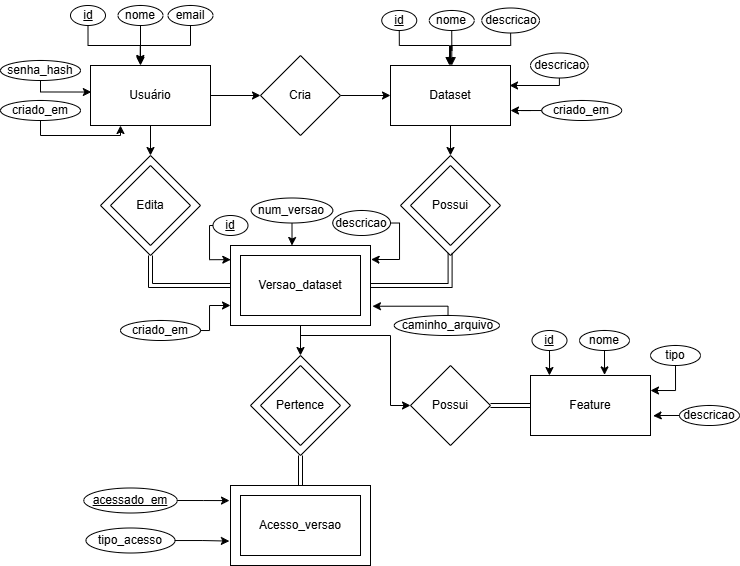

The diagram above was exported from draw.io. Its source (the exported page's mxGraphModel, read from the mxfile embedded in the PNG):
<mxGraphModel dx="975" dy="540" grid="0" gridSize="10" guides="1" tooltips="1" connect="1" arrows="1" fold="1" page="1" pageScale="1" pageWidth="850" pageHeight="1100" math="0" shadow="0">
  <root>
    <mxCell id="0" />
    <mxCell id="1" parent="0" />
    <mxCell id="XEtvK5bpd1sbTAdO9Dhm-4" edge="1" parent="1" source="XEtvK5bpd1sbTAdO9Dhm-1" style="edgeStyle=orthogonalEdgeStyle;rounded=0;orthogonalLoop=1;jettySize=auto;html=1;entryX=0;entryY=0.5;entryDx=0;entryDy=0;" target="XEtvK5bpd1sbTAdO9Dhm-3">
      <mxGeometry relative="1" as="geometry" />
    </mxCell>
    <mxCell id="XEtvK5bpd1sbTAdO9Dhm-12" edge="1" parent="1" source="XEtvK5bpd1sbTAdO9Dhm-1" style="edgeStyle=orthogonalEdgeStyle;rounded=0;orthogonalLoop=1;jettySize=auto;html=1;entryX=0.5;entryY=0;entryDx=0;entryDy=0;" target="XEtvK5bpd1sbTAdO9Dhm-17">
      <mxGeometry relative="1" as="geometry" />
    </mxCell>
    <mxCell id="XEtvK5bpd1sbTAdO9Dhm-1" parent="1" style="rounded=0;whiteSpace=wrap;html=1;" value="Usuário" vertex="1">
      <mxGeometry height="60" width="120" x="111" y="100" as="geometry" />
    </mxCell>
    <mxCell id="XEtvK5bpd1sbTAdO9Dhm-10" edge="1" parent="1" source="XEtvK5bpd1sbTAdO9Dhm-2" style="edgeStyle=orthogonalEdgeStyle;rounded=0;orthogonalLoop=1;jettySize=auto;html=1;entryX=0.5;entryY=0;entryDx=0;entryDy=0;" target="XEtvK5bpd1sbTAdO9Dhm-19">
      <mxGeometry relative="1" as="geometry" />
    </mxCell>
    <mxCell id="XEtvK5bpd1sbTAdO9Dhm-2" parent="1" style="rounded=0;whiteSpace=wrap;html=1;" value="Dataset" vertex="1">
      <mxGeometry height="60" width="120" x="411" y="100" as="geometry" />
    </mxCell>
    <mxCell id="XEtvK5bpd1sbTAdO9Dhm-5" edge="1" parent="1" source="XEtvK5bpd1sbTAdO9Dhm-3" style="edgeStyle=orthogonalEdgeStyle;rounded=0;orthogonalLoop=1;jettySize=auto;html=1;entryX=0;entryY=0.5;entryDx=0;entryDy=0;" target="XEtvK5bpd1sbTAdO9Dhm-2">
      <mxGeometry relative="1" as="geometry" />
    </mxCell>
    <mxCell id="XEtvK5bpd1sbTAdO9Dhm-3" parent="1" style="rhombus;whiteSpace=wrap;html=1;" value="Cria" vertex="1">
      <mxGeometry height="80" width="80" x="281" y="90" as="geometry" />
    </mxCell>
    <mxCell id="XEtvK5bpd1sbTAdO9Dhm-6" parent="1" style="rounded=0;whiteSpace=wrap;html=1;" value="Versao_dataset" vertex="1">
      <mxGeometry height="60" width="120" x="261" y="290" as="geometry" />
    </mxCell>
    <mxCell id="XEtvK5bpd1sbTAdO9Dhm-13" edge="1" parent="1" source="XEtvK5bpd1sbTAdO9Dhm-17" style="edgeStyle=orthogonalEdgeStyle;rounded=0;orthogonalLoop=1;jettySize=auto;html=1;entryX=0;entryY=0.5;entryDx=0;entryDy=0;shape=link;exitX=0.5;exitY=1;exitDx=0;exitDy=0;" target="XEtvK5bpd1sbTAdO9Dhm-20">
      <mxGeometry relative="1" as="geometry">
        <Array as="points">
          <mxPoint x="171" y="320" />
        </Array>
      </mxGeometry>
    </mxCell>
    <mxCell id="XEtvK5bpd1sbTAdO9Dhm-11" edge="1" parent="1" source="XEtvK5bpd1sbTAdO9Dhm-19" style="edgeStyle=orthogonalEdgeStyle;rounded=0;orthogonalLoop=1;jettySize=auto;html=1;entryX=1;entryY=0.5;entryDx=0;entryDy=0;shape=link;exitX=0.496;exitY=0.974;exitDx=0;exitDy=0;exitPerimeter=0;" target="XEtvK5bpd1sbTAdO9Dhm-20">
      <mxGeometry relative="1" as="geometry">
        <Array as="points">
          <mxPoint x="471" y="320" />
        </Array>
      </mxGeometry>
    </mxCell>
    <mxCell id="XEtvK5bpd1sbTAdO9Dhm-7" parent="1" style="rhombus;whiteSpace=wrap;html=1;" value="Edita" vertex="1">
      <mxGeometry height="80" width="80" x="131" y="200" as="geometry" />
    </mxCell>
    <mxCell id="XEtvK5bpd1sbTAdO9Dhm-8" parent="1" style="rhombus;whiteSpace=wrap;html=1;" value="Possui" vertex="1">
      <mxGeometry height="80" width="80" x="431" y="200" as="geometry" />
    </mxCell>
    <mxCell id="XEtvK5bpd1sbTAdO9Dhm-14" parent="1" style="rounded=0;whiteSpace=wrap;html=1;" value="Acesso_versao" vertex="1">
      <mxGeometry height="60" width="120" x="261" y="530" as="geometry" />
    </mxCell>
    <mxCell id="XEtvK5bpd1sbTAdO9Dhm-17" parent="1" style="rhombus;whiteSpace=wrap;html=1;fillColor=none;" value="" vertex="1">
      <mxGeometry height="100" width="100" x="121" y="190" as="geometry" />
    </mxCell>
    <mxCell id="XEtvK5bpd1sbTAdO9Dhm-19" parent="1" style="rhombus;whiteSpace=wrap;html=1;fillColor=none;" value="" vertex="1">
      <mxGeometry height="100" width="100" x="421" y="190" as="geometry" />
    </mxCell>
    <mxCell id="XEtvK5bpd1sbTAdO9Dhm-30" edge="1" parent="1" source="XEtvK5bpd1sbTAdO9Dhm-20" style="edgeStyle=orthogonalEdgeStyle;rounded=0;orthogonalLoop=1;jettySize=auto;html=1;entryX=0.5;entryY=0;entryDx=0;entryDy=0;" target="XEtvK5bpd1sbTAdO9Dhm-29">
      <mxGeometry relative="1" as="geometry" />
    </mxCell>
    <mxCell id="XEtvK5bpd1sbTAdO9Dhm-34" edge="1" parent="1" source="XEtvK5bpd1sbTAdO9Dhm-20" style="edgeStyle=orthogonalEdgeStyle;rounded=0;orthogonalLoop=1;jettySize=auto;html=1;entryX=0;entryY=0.5;entryDx=0;entryDy=0;" target="XEtvK5bpd1sbTAdO9Dhm-33">
      <mxGeometry relative="1" as="geometry">
        <Array as="points">
          <mxPoint x="321" y="370" />
          <mxPoint x="411" y="370" />
          <mxPoint x="411" y="440" />
        </Array>
      </mxGeometry>
    </mxCell>
    <mxCell id="XEtvK5bpd1sbTAdO9Dhm-20" parent="1" style="rounded=0;whiteSpace=wrap;html=1;fillColor=none;" value="" vertex="1">
      <mxGeometry height="80" width="140" x="251" y="280" as="geometry" />
    </mxCell>
    <mxCell id="XEtvK5bpd1sbTAdO9Dhm-22" parent="1" style="rounded=0;whiteSpace=wrap;html=1;fillColor=none;" value="" vertex="1">
      <mxGeometry height="80" width="140" x="251" y="520" as="geometry" />
    </mxCell>
    <mxCell id="XEtvK5bpd1sbTAdO9Dhm-28" parent="1" style="rhombus;whiteSpace=wrap;html=1;" value="Pertence" vertex="1">
      <mxGeometry height="80" width="80" x="281" y="400" as="geometry" />
    </mxCell>
    <mxCell id="XEtvK5bpd1sbTAdO9Dhm-31" edge="1" parent="1" source="XEtvK5bpd1sbTAdO9Dhm-29" style="edgeStyle=orthogonalEdgeStyle;rounded=0;orthogonalLoop=1;jettySize=auto;html=1;exitX=0.5;exitY=1;exitDx=0;exitDy=0;entryX=0.5;entryY=0;entryDx=0;entryDy=0;shape=link;" target="XEtvK5bpd1sbTAdO9Dhm-22">
      <mxGeometry relative="1" as="geometry" />
    </mxCell>
    <mxCell id="XEtvK5bpd1sbTAdO9Dhm-29" parent="1" style="rhombus;whiteSpace=wrap;html=1;fillColor=none;" value="" vertex="1">
      <mxGeometry height="100" width="100" x="271" y="390" as="geometry" />
    </mxCell>
    <mxCell id="XEtvK5bpd1sbTAdO9Dhm-32" parent="1" style="rounded=0;whiteSpace=wrap;html=1;" value="Feature" vertex="1">
      <mxGeometry height="60" width="120" x="551" y="410" as="geometry" />
    </mxCell>
    <mxCell id="XEtvK5bpd1sbTAdO9Dhm-35" edge="1" parent="1" source="XEtvK5bpd1sbTAdO9Dhm-33" style="edgeStyle=orthogonalEdgeStyle;rounded=0;orthogonalLoop=1;jettySize=auto;html=1;exitX=1;exitY=0.5;exitDx=0;exitDy=0;entryX=0;entryY=0.5;entryDx=0;entryDy=0;shape=link;" target="XEtvK5bpd1sbTAdO9Dhm-32">
      <mxGeometry relative="1" as="geometry" />
    </mxCell>
    <mxCell id="XEtvK5bpd1sbTAdO9Dhm-33" parent="1" style="rhombus;whiteSpace=wrap;html=1;" value="Possui" vertex="1">
      <mxGeometry height="80" width="80" x="431" y="400" as="geometry" />
    </mxCell>
    <mxCell id="XEtvK5bpd1sbTAdO9Dhm-36" parent="1" style="text;html=1;whiteSpace=wrap;strokeColor=none;fillColor=none;align=center;verticalAlign=middle;rounded=0;fontStyle=4" value="id" vertex="1">
      <mxGeometry height="30" width="60" x="78.5" y="35" as="geometry" />
    </mxCell>
    <mxCell id="XEtvK5bpd1sbTAdO9Dhm-37" parent="1" style="text;html=1;whiteSpace=wrap;strokeColor=none;fillColor=none;align=center;verticalAlign=middle;rounded=0;" value="nome" vertex="1">
      <mxGeometry height="30" width="60" x="131" y="35" as="geometry" />
    </mxCell>
    <mxCell id="XEtvK5bpd1sbTAdO9Dhm-38" parent="1" style="text;html=1;whiteSpace=wrap;strokeColor=none;fillColor=none;align=center;verticalAlign=middle;rounded=0;" value="email" vertex="1">
      <mxGeometry height="30" width="60" x="181" y="35" as="geometry" />
    </mxCell>
    <mxCell id="XEtvK5bpd1sbTAdO9Dhm-39" parent="1" style="text;html=1;whiteSpace=wrap;strokeColor=none;fillColor=none;align=center;verticalAlign=middle;rounded=0;" value="senha_hash" vertex="1">
      <mxGeometry height="30" width="60" x="31" y="90" as="geometry" />
    </mxCell>
    <mxCell id="XEtvK5bpd1sbTAdO9Dhm-40" parent="1" style="text;html=1;whiteSpace=wrap;strokeColor=none;fillColor=none;align=center;verticalAlign=middle;rounded=0;" value="criado_em" vertex="1">
      <mxGeometry height="30" width="60" x="31" y="130" as="geometry" />
    </mxCell>
    <mxCell id="XEtvK5bpd1sbTAdO9Dhm-41" parent="1" style="ellipse;whiteSpace=wrap;html=1;fillColor=none;fontStyle=4" value="" vertex="1">
      <mxGeometry height="20" width="35" x="91" y="40" as="geometry" />
    </mxCell>
    <mxCell id="XEtvK5bpd1sbTAdO9Dhm-42" parent="1" style="ellipse;whiteSpace=wrap;html=1;fillColor=none;" value="" vertex="1">
      <mxGeometry height="20" width="45" x="138.5" y="40" as="geometry" />
    </mxCell>
    <mxCell id="XEtvK5bpd1sbTAdO9Dhm-59" edge="1" parent="1" source="XEtvK5bpd1sbTAdO9Dhm-43" style="edgeStyle=orthogonalEdgeStyle;rounded=0;orthogonalLoop=1;jettySize=auto;html=1;">
      <mxGeometry relative="1" as="geometry">
        <Array as="points">
          <mxPoint x="211" y="80" />
          <mxPoint x="161" y="80" />
        </Array>
        <mxPoint x="161" y="100" as="targetPoint" />
      </mxGeometry>
    </mxCell>
    <mxCell id="XEtvK5bpd1sbTAdO9Dhm-43" parent="1" style="ellipse;whiteSpace=wrap;html=1;fillColor=none;" value="" vertex="1">
      <mxGeometry height="20" width="45" x="188.5" y="40" as="geometry" />
    </mxCell>
    <mxCell id="XEtvK5bpd1sbTAdO9Dhm-47" parent="1" style="ellipse;whiteSpace=wrap;html=1;fillColor=none;" value="" vertex="1">
      <mxGeometry height="20" width="80" x="21" y="95" as="geometry" />
    </mxCell>
    <mxCell id="XEtvK5bpd1sbTAdO9Dhm-48" parent="1" style="ellipse;whiteSpace=wrap;html=1;fillColor=none;" value="" vertex="1">
      <mxGeometry height="20" width="80" x="21" y="135" as="geometry" />
    </mxCell>
    <mxCell id="XEtvK5bpd1sbTAdO9Dhm-54" edge="1" parent="1" source="XEtvK5bpd1sbTAdO9Dhm-41" style="edgeStyle=orthogonalEdgeStyle;rounded=0;orthogonalLoop=1;jettySize=auto;html=1;entryX=0.415;entryY=-0.026;entryDx=0;entryDy=0;entryPerimeter=0;" target="XEtvK5bpd1sbTAdO9Dhm-1">
      <mxGeometry relative="1" as="geometry">
        <Array as="points">
          <mxPoint x="109" y="80" />
          <mxPoint x="161" y="80" />
        </Array>
      </mxGeometry>
    </mxCell>
    <mxCell id="XEtvK5bpd1sbTAdO9Dhm-58" edge="1" parent="1" source="XEtvK5bpd1sbTAdO9Dhm-42" style="edgeStyle=orthogonalEdgeStyle;rounded=0;orthogonalLoop=1;jettySize=auto;html=1;entryX=0.415;entryY=-0.034;entryDx=0;entryDy=0;entryPerimeter=0;" target="XEtvK5bpd1sbTAdO9Dhm-1">
      <mxGeometry relative="1" as="geometry" />
    </mxCell>
    <mxCell id="XEtvK5bpd1sbTAdO9Dhm-60" edge="1" parent="1" source="XEtvK5bpd1sbTAdO9Dhm-47" style="edgeStyle=orthogonalEdgeStyle;rounded=0;orthogonalLoop=1;jettySize=auto;html=1;entryX=0.007;entryY=0.442;entryDx=0;entryDy=0;entryPerimeter=0;" target="XEtvK5bpd1sbTAdO9Dhm-1">
      <mxGeometry relative="1" as="geometry">
        <Array as="points">
          <mxPoint x="61" y="127" />
        </Array>
      </mxGeometry>
    </mxCell>
    <mxCell id="XEtvK5bpd1sbTAdO9Dhm-61" edge="1" parent="1" source="XEtvK5bpd1sbTAdO9Dhm-48" style="edgeStyle=orthogonalEdgeStyle;rounded=0;orthogonalLoop=1;jettySize=auto;html=1;entryX=0.25;entryY=1;entryDx=0;entryDy=0;" target="XEtvK5bpd1sbTAdO9Dhm-1">
      <mxGeometry relative="1" as="geometry">
        <Array as="points">
          <mxPoint x="61" y="170" />
          <mxPoint x="141" y="170" />
        </Array>
      </mxGeometry>
    </mxCell>
    <mxCell id="XEtvK5bpd1sbTAdO9Dhm-62" parent="1" style="text;html=1;whiteSpace=wrap;strokeColor=none;fillColor=none;align=center;verticalAlign=middle;rounded=0;fontStyle=4" value="id" vertex="1">
      <mxGeometry height="30" width="60" x="389.75" y="40" as="geometry" />
    </mxCell>
    <mxCell id="XEtvK5bpd1sbTAdO9Dhm-63" parent="1" style="text;html=1;whiteSpace=wrap;strokeColor=none;fillColor=none;align=center;verticalAlign=middle;rounded=0;" value="nome" vertex="1">
      <mxGeometry height="30" width="60" x="442.25" y="40" as="geometry" />
    </mxCell>
    <mxCell id="XEtvK5bpd1sbTAdO9Dhm-64" parent="1" style="text;html=1;whiteSpace=wrap;strokeColor=none;fillColor=none;align=center;verticalAlign=middle;rounded=0;" value="descricao" vertex="1">
      <mxGeometry height="30" width="60" x="502.25" y="40" as="geometry" />
    </mxCell>
    <mxCell id="XEtvK5bpd1sbTAdO9Dhm-71" edge="1" parent="1" source="XEtvK5bpd1sbTAdO9Dhm-65" style="edgeStyle=orthogonalEdgeStyle;rounded=0;orthogonalLoop=1;jettySize=auto;html=1;">
      <mxGeometry relative="1" as="geometry">
        <Array as="points">
          <mxPoint x="420" y="80" />
          <mxPoint x="470" y="80" />
        </Array>
        <mxPoint x="470" y="100" as="targetPoint" />
      </mxGeometry>
    </mxCell>
    <mxCell id="XEtvK5bpd1sbTAdO9Dhm-65" parent="1" style="ellipse;whiteSpace=wrap;html=1;fillColor=none;fontStyle=4" value="" vertex="1">
      <mxGeometry height="20" width="35" x="402.25" y="45" as="geometry" />
    </mxCell>
    <mxCell id="XEtvK5bpd1sbTAdO9Dhm-69" edge="1" parent="1" source="XEtvK5bpd1sbTAdO9Dhm-66" style="edgeStyle=orthogonalEdgeStyle;rounded=0;orthogonalLoop=1;jettySize=auto;html=1;">
      <mxGeometry relative="1" as="geometry">
        <mxPoint x="472.25" y="100" as="targetPoint" />
      </mxGeometry>
    </mxCell>
    <mxCell id="XEtvK5bpd1sbTAdO9Dhm-66" parent="1" style="ellipse;whiteSpace=wrap;html=1;fillColor=none;" value="" vertex="1">
      <mxGeometry height="20" width="45" x="449.75" y="45" as="geometry" />
    </mxCell>
    <mxCell id="XEtvK5bpd1sbTAdO9Dhm-68" edge="1" parent="1" source="XEtvK5bpd1sbTAdO9Dhm-67" style="edgeStyle=orthogonalEdgeStyle;rounded=0;orthogonalLoop=1;jettySize=auto;html=1;entryX=0.5;entryY=0;entryDx=0;entryDy=0;" target="XEtvK5bpd1sbTAdO9Dhm-2">
      <mxGeometry relative="1" as="geometry">
        <Array as="points">
          <mxPoint x="531" y="80" />
          <mxPoint x="471" y="80" />
        </Array>
      </mxGeometry>
    </mxCell>
    <mxCell id="XEtvK5bpd1sbTAdO9Dhm-67" parent="1" style="ellipse;whiteSpace=wrap;html=1;fillColor=none;" value="" vertex="1">
      <mxGeometry height="25" width="57.75" x="502.25" y="42.5" as="geometry" />
    </mxCell>
    <mxCell id="XEtvK5bpd1sbTAdO9Dhm-73" parent="1" style="text;html=1;whiteSpace=wrap;strokeColor=none;fillColor=none;align=center;verticalAlign=middle;rounded=0;" value="descricao" vertex="1">
      <mxGeometry height="30" width="60" x="551" y="85" as="geometry" />
    </mxCell>
    <mxCell id="XEtvK5bpd1sbTAdO9Dhm-77" edge="1" parent="1" source="XEtvK5bpd1sbTAdO9Dhm-74" style="edgeStyle=orthogonalEdgeStyle;rounded=0;orthogonalLoop=1;jettySize=auto;html=1;">
      <mxGeometry relative="1" as="geometry">
        <Array as="points">
          <mxPoint x="580" y="120" />
          <mxPoint x="530" y="120" />
        </Array>
        <mxPoint x="530" y="120" as="targetPoint" />
      </mxGeometry>
    </mxCell>
    <mxCell id="XEtvK5bpd1sbTAdO9Dhm-74" parent="1" style="ellipse;whiteSpace=wrap;html=1;fillColor=none;" value="" vertex="1">
      <mxGeometry height="25" width="57.75" x="551" y="87.5" as="geometry" />
    </mxCell>
    <mxCell id="XEtvK5bpd1sbTAdO9Dhm-75" parent="1" style="text;html=1;whiteSpace=wrap;strokeColor=none;fillColor=none;align=center;verticalAlign=middle;rounded=0;" value="criado_em" vertex="1">
      <mxGeometry height="30" width="60" x="572.25" y="130" as="geometry" />
    </mxCell>
    <mxCell id="XEtvK5bpd1sbTAdO9Dhm-80" edge="1" parent="1" source="XEtvK5bpd1sbTAdO9Dhm-76" style="edgeStyle=orthogonalEdgeStyle;rounded=0;orthogonalLoop=1;jettySize=auto;html=1;entryX=1;entryY=0.75;entryDx=0;entryDy=0;" target="XEtvK5bpd1sbTAdO9Dhm-2">
      <mxGeometry relative="1" as="geometry" />
    </mxCell>
    <mxCell id="XEtvK5bpd1sbTAdO9Dhm-76" parent="1" style="ellipse;whiteSpace=wrap;html=1;fillColor=none;" value="" vertex="1">
      <mxGeometry height="20" width="80" x="562.25" y="135" as="geometry" />
    </mxCell>
    <mxCell id="XEtvK5bpd1sbTAdO9Dhm-81" parent="1" style="text;html=1;whiteSpace=wrap;strokeColor=none;fillColor=none;align=center;verticalAlign=middle;rounded=0;fontStyle=4" value="id" vertex="1">
      <mxGeometry height="30" width="60" x="221" y="245" as="geometry" />
    </mxCell>
    <mxCell id="XEtvK5bpd1sbTAdO9Dhm-82" parent="1" style="text;html=1;whiteSpace=wrap;strokeColor=none;fillColor=none;align=center;verticalAlign=middle;rounded=0;" value="num_versao" vertex="1">
      <mxGeometry height="30" width="60" x="282.25" y="230" as="geometry" />
    </mxCell>
    <mxCell id="XEtvK5bpd1sbTAdO9Dhm-83" parent="1" style="text;html=1;whiteSpace=wrap;strokeColor=none;fillColor=none;align=center;verticalAlign=middle;rounded=0;" value="descricao" vertex="1">
      <mxGeometry height="30" width="60" x="352.12" y="242.5" as="geometry" />
    </mxCell>
    <mxCell id="XEtvK5bpd1sbTAdO9Dhm-84" parent="1" style="ellipse;whiteSpace=wrap;html=1;fillColor=none;fontStyle=4" value="" vertex="1">
      <mxGeometry height="20" width="35" x="233.5" y="250" as="geometry" />
    </mxCell>
    <mxCell id="XEtvK5bpd1sbTAdO9Dhm-85" parent="1" style="ellipse;whiteSpace=wrap;html=1;fillColor=none;" value="" vertex="1">
      <mxGeometry height="25" width="81.5" x="271.75" y="232.5" as="geometry" />
    </mxCell>
    <mxCell id="XEtvK5bpd1sbTAdO9Dhm-86" parent="1" style="ellipse;whiteSpace=wrap;html=1;fillColor=none;" value="" vertex="1">
      <mxGeometry height="25" width="57.75" x="353.25" y="245" as="geometry" />
    </mxCell>
    <mxCell id="XEtvK5bpd1sbTAdO9Dhm-87" edge="1" parent="1" source="XEtvK5bpd1sbTAdO9Dhm-85" style="edgeStyle=orthogonalEdgeStyle;rounded=0;orthogonalLoop=1;jettySize=auto;html=1;entryX=0.439;entryY=0;entryDx=0;entryDy=0;entryPerimeter=0;" target="XEtvK5bpd1sbTAdO9Dhm-20">
      <mxGeometry relative="1" as="geometry" />
    </mxCell>
    <mxCell id="XEtvK5bpd1sbTAdO9Dhm-88" edge="1" parent="1" source="XEtvK5bpd1sbTAdO9Dhm-84" style="edgeStyle=orthogonalEdgeStyle;rounded=0;orthogonalLoop=1;jettySize=auto;html=1;entryX=0.002;entryY=0.177;entryDx=0;entryDy=0;entryPerimeter=0;" target="XEtvK5bpd1sbTAdO9Dhm-20">
      <mxGeometry relative="1" as="geometry">
        <Array as="points">
          <mxPoint x="230" y="260" />
          <mxPoint x="230" y="294" />
        </Array>
      </mxGeometry>
    </mxCell>
    <mxCell id="XEtvK5bpd1sbTAdO9Dhm-89" edge="1" parent="1" source="XEtvK5bpd1sbTAdO9Dhm-86" style="edgeStyle=orthogonalEdgeStyle;rounded=0;orthogonalLoop=1;jettySize=auto;html=1;entryX=1.004;entryY=0.174;entryDx=0;entryDy=0;entryPerimeter=0;" target="XEtvK5bpd1sbTAdO9Dhm-20">
      <mxGeometry relative="1" as="geometry">
        <Array as="points">
          <mxPoint x="420" y="257" />
          <mxPoint x="420" y="294" />
          <mxPoint x="394" y="294" />
        </Array>
      </mxGeometry>
    </mxCell>
    <mxCell id="XEtvK5bpd1sbTAdO9Dhm-90" parent="1" style="text;html=1;whiteSpace=wrap;strokeColor=none;fillColor=none;align=center;verticalAlign=middle;rounded=0;" value="criado_em" vertex="1">
      <mxGeometry height="30" width="60" x="151" y="350" as="geometry" />
    </mxCell>
    <mxCell id="XEtvK5bpd1sbTAdO9Dhm-92" edge="1" parent="1" source="XEtvK5bpd1sbTAdO9Dhm-91" style="edgeStyle=orthogonalEdgeStyle;rounded=0;orthogonalLoop=1;jettySize=auto;html=1;entryX=0;entryY=0.75;entryDx=0;entryDy=0;" target="XEtvK5bpd1sbTAdO9Dhm-20">
      <mxGeometry relative="1" as="geometry">
        <Array as="points">
          <mxPoint x="230" y="365" />
          <mxPoint x="230" y="340" />
        </Array>
      </mxGeometry>
    </mxCell>
    <mxCell id="XEtvK5bpd1sbTAdO9Dhm-91" parent="1" style="ellipse;whiteSpace=wrap;html=1;fillColor=none;" value="" vertex="1">
      <mxGeometry height="20" width="80" x="141" y="355" as="geometry" />
    </mxCell>
    <mxCell id="XEtvK5bpd1sbTAdO9Dhm-93" parent="1" style="ellipse;whiteSpace=wrap;html=1;fillColor=none;" value="" vertex="1">
      <mxGeometry height="20" width="105.25" x="414.75" y="350" as="geometry" />
    </mxCell>
    <mxCell id="XEtvK5bpd1sbTAdO9Dhm-95" parent="1" style="text;html=1;whiteSpace=wrap;strokeColor=none;fillColor=none;align=center;verticalAlign=middle;rounded=0;" value="caminho_arquivo" vertex="1">
      <mxGeometry height="20" width="75" x="431" y="350" as="geometry" />
    </mxCell>
    <mxCell id="XEtvK5bpd1sbTAdO9Dhm-97" edge="1" parent="1" source="XEtvK5bpd1sbTAdO9Dhm-95" style="edgeStyle=orthogonalEdgeStyle;rounded=0;orthogonalLoop=1;jettySize=auto;html=1;entryX=1.014;entryY=0.759;entryDx=0;entryDy=0;entryPerimeter=0;" target="XEtvK5bpd1sbTAdO9Dhm-20">
      <mxGeometry relative="1" as="geometry">
        <Array as="points">
          <mxPoint x="468" y="341" />
        </Array>
      </mxGeometry>
    </mxCell>
    <mxCell id="XEtvK5bpd1sbTAdO9Dhm-98" parent="1" style="text;html=1;whiteSpace=wrap;strokeColor=none;fillColor=none;align=center;verticalAlign=middle;rounded=0;" value="&lt;u&gt;acessado_em&lt;/u&gt;" vertex="1">
      <mxGeometry height="30" width="60" x="121" y="520" as="geometry" />
    </mxCell>
    <mxCell id="XEtvK5bpd1sbTAdO9Dhm-102" edge="1" parent="1" source="XEtvK5bpd1sbTAdO9Dhm-99" style="edgeStyle=orthogonalEdgeStyle;rounded=0;orthogonalLoop=1;jettySize=auto;html=1;exitX=1;exitY=0.5;exitDx=0;exitDy=0;">
      <mxGeometry relative="1" as="geometry">
        <mxPoint x="250" y="535.0952380952381" as="targetPoint" />
      </mxGeometry>
    </mxCell>
    <mxCell id="XEtvK5bpd1sbTAdO9Dhm-99" parent="1" style="ellipse;whiteSpace=wrap;html=1;fillColor=none;" value="" vertex="1">
      <mxGeometry height="25" width="93.5" x="104.25" y="522.5" as="geometry" />
    </mxCell>
    <mxCell id="XEtvK5bpd1sbTAdO9Dhm-100" parent="1" style="text;html=1;whiteSpace=wrap;strokeColor=none;fillColor=none;align=center;verticalAlign=middle;rounded=0;" value="tipo_acesso" vertex="1">
      <mxGeometry height="30" width="60" x="121" y="560" as="geometry" />
    </mxCell>
    <mxCell id="XEtvK5bpd1sbTAdO9Dhm-101" parent="1" style="ellipse;whiteSpace=wrap;html=1;fillColor=none;" value="" vertex="1">
      <mxGeometry height="25" width="89" x="106.5" y="562.5" as="geometry" />
    </mxCell>
    <mxCell id="XEtvK5bpd1sbTAdO9Dhm-103" edge="1" parent="1" source="XEtvK5bpd1sbTAdO9Dhm-101" style="edgeStyle=orthogonalEdgeStyle;rounded=0;orthogonalLoop=1;jettySize=auto;html=1;entryX=-0.008;entryY=0.695;entryDx=0;entryDy=0;entryPerimeter=0;" target="XEtvK5bpd1sbTAdO9Dhm-22">
      <mxGeometry relative="1" as="geometry" />
    </mxCell>
    <mxCell id="XEtvK5bpd1sbTAdO9Dhm-106" parent="1" style="text;html=1;whiteSpace=wrap;strokeColor=none;fillColor=none;align=center;verticalAlign=middle;rounded=0;fontStyle=4" value="id" vertex="1">
      <mxGeometry height="30" width="60" x="540" y="360" as="geometry" />
    </mxCell>
    <mxCell id="XEtvK5bpd1sbTAdO9Dhm-107" parent="1" style="ellipse;whiteSpace=wrap;html=1;fillColor=none;fontStyle=4" value="" vertex="1">
      <mxGeometry height="20" width="35" x="552.5" y="365" as="geometry" />
    </mxCell>
    <mxCell id="XEtvK5bpd1sbTAdO9Dhm-109" edge="1" parent="1" source="XEtvK5bpd1sbTAdO9Dhm-107" style="edgeStyle=orthogonalEdgeStyle;rounded=0;orthogonalLoop=1;jettySize=auto;html=1;entryX=0.158;entryY=0;entryDx=0;entryDy=0;entryPerimeter=0;" target="XEtvK5bpd1sbTAdO9Dhm-32">
      <mxGeometry relative="1" as="geometry" />
    </mxCell>
    <mxCell id="XEtvK5bpd1sbTAdO9Dhm-113" parent="1" style="ellipse;whiteSpace=wrap;html=1;fillColor=none;" value="nome" vertex="1">
      <mxGeometry height="20" width="50" x="600" y="365" as="geometry" />
    </mxCell>
    <mxCell id="XEtvK5bpd1sbTAdO9Dhm-114" edge="1" parent="1" source="XEtvK5bpd1sbTAdO9Dhm-113" style="edgeStyle=orthogonalEdgeStyle;rounded=0;orthogonalLoop=1;jettySize=auto;html=1;entryX=0.617;entryY=-0.01;entryDx=0;entryDy=0;entryPerimeter=0;" target="XEtvK5bpd1sbTAdO9Dhm-32">
      <mxGeometry relative="1" as="geometry" />
    </mxCell>
    <mxCell id="XEtvK5bpd1sbTAdO9Dhm-116" edge="1" parent="1" source="XEtvK5bpd1sbTAdO9Dhm-115" style="edgeStyle=orthogonalEdgeStyle;rounded=0;orthogonalLoop=1;jettySize=auto;html=1;entryX=1;entryY=0.25;entryDx=0;entryDy=0;" target="XEtvK5bpd1sbTAdO9Dhm-32">
      <mxGeometry relative="1" as="geometry" />
    </mxCell>
    <mxCell id="XEtvK5bpd1sbTAdO9Dhm-115" parent="1" style="ellipse;whiteSpace=wrap;html=1;fillColor=none;" value="tipo" vertex="1">
      <mxGeometry height="20" width="50" x="671" y="380" as="geometry" />
    </mxCell>
    <mxCell id="XEtvK5bpd1sbTAdO9Dhm-117" parent="1" style="ellipse;whiteSpace=wrap;html=1;fillColor=none;" value="descricao" vertex="1">
      <mxGeometry height="20" width="60" x="700" y="440" as="geometry" />
    </mxCell>
    <mxCell id="XEtvK5bpd1sbTAdO9Dhm-118" edge="1" parent="1" source="XEtvK5bpd1sbTAdO9Dhm-117" style="edgeStyle=orthogonalEdgeStyle;rounded=0;orthogonalLoop=1;jettySize=auto;html=1;entryX=1.022;entryY=0.672;entryDx=0;entryDy=0;entryPerimeter=0;" target="XEtvK5bpd1sbTAdO9Dhm-32">
      <mxGeometry relative="1" as="geometry" />
    </mxCell>
  </root>
</mxGraphModel>